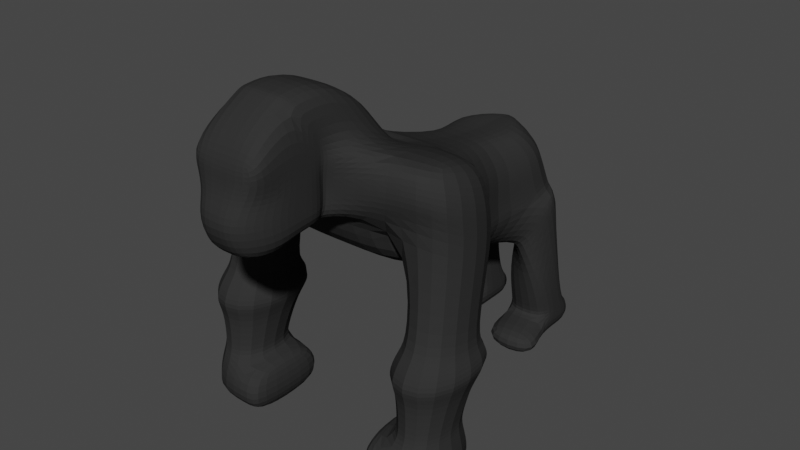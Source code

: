 # Source: Gorilla.blend  (saved by Blender 2.83.19; exported with 4.5.12 LTS)
import bpy
from mathutils import Matrix  # noqa: F401  (used for matrix-valued properties, if any)

bpy.ops.wm.read_factory_settings(use_empty=True)
scene = bpy.context.scene
scene.name = 'Scene'

# ---- collections
col_collection = bpy.data.collections.new('Collection'); scene.collection.children.link(col_collection)

# ---- materials (node trees are filled in below, after node groups)
mat_material = bpy.data.materials.new('Material')
mat_material.alpha_threshold = 0.0
mat_material.use_transparent_shadow = False
mat_material.line_color = (0.0, 0.0, 0.0, 1.0)

# ---- material node trees
mat_material.use_nodes = True; mat_material.node_tree.nodes.clear()
_N = mat_material.node_tree.nodes; _L = mat_material.node_tree.links
n0 = _N.new('ShaderNodeOutputMaterial'); n0.name = 'Material Output'; n0.location = (300, 300)
n1 = _N.new('ShaderNodeBsdfPrincipled'); n1.name = 'Principled BSDF'; n1.location = (10, 300)
n1.distribution = 'GGX'
n1.subsurface_method = 'BURLEY'
n1.inputs[0].default_value = (0.03106, 0.03106, 0.03106, 1.0)
n1.inputs[2].default_value = 0.4
n1.inputs[3].default_value = 1.45
n1.inputs[13].default_value = 0.0
n1.inputs[27].default_value = (0.0, 0.0, 0.0, 1.0)
n1.inputs[28].default_value = 1.0
_L.new(n1.outputs[0], n0.inputs[0])
n0.is_active_output = True

# ---- world
world_world = bpy.data.worlds.new('World'); scene.world = world_world
world_world.use_nodes = True; world_world.node_tree.nodes.clear()
_N = world_world.node_tree.nodes; _L = world_world.node_tree.links
n0 = _N.new('ShaderNodeOutputWorld'); n0.name = 'World Output'; n0.location = (300, 300)
n1 = _N.new('ShaderNodeBackground'); n1.name = 'Background'; n1.location = (10, 300)
n1.inputs[0].default_value = (0.05088, 0.05088, 0.05088, 1.0)
_L.new(n1.outputs[0], n0.inputs[0])
n0.is_active_output = True
world_world.color = (0.05088, 0.05088, 0.05088)
world_world.use_sun_shadow = False
world_world.sun_shadow_jitter_overblur = 0.0

# ---- meshes
me_cube_001 = bpy.data.meshes.new('Cube.001')
me_cube_001.from_pydata([(0.1307, -0.9896, 1.275), (0.2446, -0.9896, 1.835), (0.2446, -0.5003, 1.346), (0.2446, -0.5003, 1.835), (0.2446, -0.476, 1.503), (0.1385, -1.082, 1.503), (0.2446, -0.4917, 1.633), (0.1674, -1.017, 1.633), (0.0, -0.5003, 1.346), (0.0, -0.9896, 1.275), (0.0, -0.9896, 1.835), (0.0, -1.082, 1.503), (0.0, -1.017, 1.633), (0.2446, -0.8043, 1.275), (0.2446, -0.9103, 1.99), (0.2446, -0.8851, 1.503), (0.2446, -0.8129, 1.633), (0.0, -0.9103, 1.99), (0.0, -0.8043, 1.275), (0.2446, -0.5003, 1.75), (0.2446, -0.994, 1.75), (0.0, -0.994, 1.75), (0.2446, -0.7904, 1.75), (0.2446, -0.6523, 1.346), (0.2446, -0.6823, 2.131), (0.2446, -0.6806, 1.503), (0.2446, -0.6523, 1.633), (0.0, -0.6823, 2.131), (0.0, -0.6523, 1.346), (0.2446, -0.6454, 1.75), (0.2371, -0.239, 1.859), (0.5316, -0.3048, 1.527), (0.4587, -0.239, 1.37), (0.5424, -0.2961, 1.657), (0.5424, -0.239, 1.773), (0.0, -0.239, 1.37), (0.2371, -0.421, 2.154), (0.0, -0.421, 2.154), (0.2446, -0.4742, 1.838), (0.2446, -0.4742, 1.752), (0.1726, -0.4498, 1.506), (0.2446, -0.6562, 2.133), (0.0, -0.4742, 1.349), (0.1922, -0.4656, 1.636), (0.1674, -0.4742, 1.349), (0.0, -0.6562, 2.133), (0.0, 0.1818, 1.558), (0.2371, 0.1818, 1.558), (0.534, 0.3208, 1.233), (0.5408, 0.301, 1.075), (0.5029, 0.3051, 1.411), (0.377, 0.358, 1.624), (0.0, 0.2965, 1.644), (0.2371, -0.0743, 1.988), (0.0, -0.0743, 1.988), (0.5424, 0.2965, 0.9196), (0.4965, 0.394, 0.7954), (0.0, 0.394, 0.7954), (0.0, -0.2544, 1.048), (0.4965, -0.2544, 1.048), (0.5424, 0.2965, 0.9832), (0.2487, 1.063, 1.114), (0.2581, 1.043, 0.9884), (0.2058, 1.047, 1.228), (0.1208, 1.031, 1.335), (0.0, 1.038, 1.326), (0.2602, 1.038, 0.682), (0.1765, 1.038, 0.5767), (0.0, 1.038, 0.5767), (0.2602, 1.038, 0.8362), (0.5408, 0.4481, 1.075), (0.5424, 0.4436, 0.9873), (0.5424, 0.4436, 0.9329), (0.5018, 0.4522, 1.36), (0.0, 0.4436, 1.485), (0.0, 0.4436, 0.7479), (0.4587, 0.4436, 0.7479), (0.377, 0.4916, 1.479), (0.5338, 0.468, 1.223), (0.4185, 1.482, 1.159), (0.4387, 1.509, 1.077), (0.3713, 1.443, 1.248), (0.4469, 1.724, 0.217), (0.2831, 1.363, 1.335), (0.1175, 1.659, 0.217), (0.1175, 1.416, 0.217), (0.4469, 1.602, 0.217), (0.0, 1.403, 1.326), (0.4389, 1.403, 0.7355), (0.2814, 1.252, 0.5003), (0.0, 1.252, 0.5529), (0.4614, 1.602, 0.8802), (0.4469, 1.36, 0.217), (0.4504, 1.549, 0.9841), (0.1175, 1.781, 0.217), (0.09247, 1.718, 1.159), (0.1098, 1.743, 1.077), (0.05794, 1.68, 1.248), (0.0, 1.664, 1.114), (0.0295, 1.577, 1.335), (0.0, 1.648, 1.228), (0.0, 1.644, 0.9878), (0.0, 1.64, 1.326), (0.1094, 1.64, 0.7355), (0.1094, 1.64, 0.4859), (0.0, 1.64, 0.5641), (0.0, 1.64, 0.6302), (0.1319, 1.817, 0.8802), (0.0, 1.64, 0.834), (0.121, 1.776, 0.9841), (0.1175, 1.974, -0.1145), (0.1175, 1.743, -0.1145), (0.4491, 1.481, -0.1145), (0.1153, 1.463, -0.1145), (0.4469, 1.918, -0.1145), (0.4469, 1.686, -0.1145), (0.1175, 1.974, -0.3047), (0.1175, 1.743, -0.3047), (0.4491, 1.481, -0.3047), (0.1153, 1.463, -0.3047), (0.4469, 1.918, -0.3047), (0.4469, 1.686, -0.3047), (0.6013, 1.184, -0.1145), (0.103, 1.167, -0.1145), (0.6013, 1.184, -0.3047), (0.103, 1.167, -0.3047), (0.1175, 1.743, -0.07238), (0.1155, 1.468, -0.07238), (0.4469, 1.686, -0.07238), (0.4469, 1.796, -0.07238), (0.1175, 1.852, -0.07238), (0.4488, 1.476, -0.07238), (0.9096, -0.3048, 1.527), (0.9119, -0.239, 1.37), (0.9009, -0.2961, 1.657), (0.9096, 0.3208, 1.24), (0.7974, -0.239, 1.773), (0.9119, 0.2965, 1.068), (0.7974, 0.2965, 1.688), (0.9009, 0.3051, 1.425), (0.5053, 0.263, 0.5282), (0.5053, -0.38, 0.6057), (0.949, 0.263, 0.5282), (0.949, -0.38, 0.6057), (0.4622, 0.2952, 0.4588), (0.4622, -0.4727, 0.4588), (0.9921, 0.2952, 0.4588), (0.9921, -0.4727, 0.4588), (0.5479, 0.08289, 0.05028), (0.5479, -0.4365, 0.05028), (0.9064, 0.08289, 0.05028), (0.9064, -0.4365, 0.05028), (0.504, 0.1466, -0.15), (0.504, -0.5003, -0.15), (0.9503, 0.1466, -0.15), (0.9503, -0.5003, -0.15), (0.5558, 0.07141, -0.2781), (0.5558, -0.4251, -0.2781), (0.8984, 0.07141, -0.2781), (0.8984, -0.4251, -0.2781), (0.4552, 0.08289, 0.04245), (0.4552, -0.4365, 0.04245), (0.4112, 0.1466, -0.1578), (0.4112, -0.5003, -0.1578), (0.4631, 0.07141, -0.286), (0.4631, -0.4251, -0.286), (0.1107, 1.643, 0.6523), (0.1107, 1.604, 0.4428), (0.4402, 1.435, 0.6523), (0.4591, 1.639, 0.7738), (0.308, 1.27, 0.4548), (0.1296, 1.829, 0.7738), (0.5549, 0.2011, 0.6047), (0.5471, -0.2966, 0.6864), (0.8982, -0.2966, 0.6864), (0.8982, 0.2006, 0.604), (0.5167, -0.4134, 0.367), (0.9375, -0.4134, 0.367), (0.9375, 0.1964, 0.367), (0.5167, 0.1964, 0.367), (0.5593, -0.4059, 0.1155), (0.8949, -0.4059, 0.1155), (0.8949, 0.08039, 0.1155), (0.5593, 0.08039, 0.1155)], [], [(44, 42, 35, 32), (22, 14, 1, 20), (18, 13, 0, 9), (13, 15, 5, 0), (77, 73, 63, 64), (19, 6, 43, 39), (45, 41, 36, 37), (38, 39, 34, 30), (15, 16, 7, 5), (5, 7, 12, 11), (29, 22, 16, 26), (0, 5, 11, 9), (14, 17, 10, 1), (20, 1, 10, 21), (24, 27, 17, 14), (25, 26, 16, 15), (6, 19, 29, 26), (23, 25, 15, 13), (28, 23, 13, 18), (29, 24, 14, 22), (40, 44, 32, 31), (51, 138, 139, 50), (19, 3, 24, 29), (8, 2, 23, 28), (2, 4, 25, 23), (4, 6, 26, 25), (37, 36, 53, 54), (36, 30, 47, 53), (49, 48, 135, 137), (66, 88, 91, 93, 69), (51, 34, 136, 138), (41, 38, 30, 36), (43, 40, 31, 33), (6, 4, 40, 43), (24, 3, 38, 41), (20, 21, 12, 7), (4, 2, 44, 40), (3, 19, 39, 38), (27, 24, 41, 45), (2, 8, 42, 44), (52, 46, 47, 51), (70, 71, 69, 62), (74, 77, 64, 65), (108, 109, 107, 103, 106), (76, 75, 68, 67), (47, 46, 54, 53), (43, 33, 34, 39), (30, 34, 51, 47), (64, 63, 81, 83), (72, 76, 67, 66), (59, 58, 57, 56), (49, 32, 59, 60), (32, 35, 58, 59), (72, 66, 69, 71), (67, 68, 90, 89), (66, 67, 89, 88), (51, 50, 73, 77), (65, 64, 83, 87), (62, 69, 93, 80), (78, 70, 62, 61), (73, 78, 61, 63), (50, 48, 78, 73), (48, 49, 70, 78), (60, 59, 56, 55), (83, 81, 97, 99), (55, 56, 76, 72), (56, 57, 75, 76), (52, 51, 77, 74), (49, 60, 71, 70), (81, 79, 95, 97), (79, 80, 96, 95), (89, 90, 105, 104), (169, 168, 86, 82), (100, 102, 99, 97), (87, 83, 99, 102), (80, 93, 109, 96), (61, 62, 80, 79), (63, 61, 79, 81), (101, 98, 95, 96), (136, 134, 139, 138), (98, 100, 97, 95), (104, 105, 106, 103), (169, 82, 94, 171), (101, 96, 109, 108), (167, 166, 84, 85), (129, 128, 115, 114), (127, 126, 111, 113), (168, 170, 92, 86), (166, 171, 94, 84), (170, 167, 85, 92), (111, 110, 116, 117), (114, 115, 121, 120), (126, 130, 110, 111), (130, 129, 114, 110), (131, 127, 113, 112), (128, 131, 112, 115), (121, 118, 119, 117), (120, 121, 117, 116), (115, 112, 118, 121), (119, 118, 124, 125), (113, 111, 117, 119), (110, 114, 120, 116), (122, 123, 125, 124), (118, 112, 122, 124), (112, 113, 123, 122), (113, 119, 125, 123), (86, 92, 131, 128), (92, 85, 127, 131), (94, 82, 129, 130), (84, 94, 130, 126), (85, 84, 126, 127), (82, 86, 128, 129), (134, 132, 135, 139), (132, 133, 137, 135), (34, 33, 134, 136), (31, 32, 133, 132), (48, 50, 139, 135), (173, 172, 140, 141), (33, 31, 132, 134), (140, 142, 146, 144), (174, 173, 141, 143), (175, 174, 143, 142), (172, 175, 142, 140), (181, 180, 149, 151), (141, 140, 144, 145), (143, 141, 145, 147), (142, 143, 147, 146), (148, 150, 154, 152), (182, 181, 151, 150), (183, 182, 150, 148), (180, 183, 148, 149), (152, 154, 158, 156), (148, 152, 162, 160), (151, 149, 153, 155), (150, 151, 155, 154), (157, 156, 158, 159), (152, 156, 164, 162), (155, 153, 157, 159), (154, 155, 159, 158), (161, 160, 162, 163), (163, 162, 164, 165), (157, 153, 163, 165), (149, 148, 160, 161), (156, 157, 165, 164), (153, 149, 161, 163), (16, 22, 20, 7), (60, 55, 72, 71), (89, 104, 167, 170), (103, 107, 171, 166), (88, 89, 170, 168), (104, 103, 166, 167), (91, 169, 171, 107, 109, 93), (91, 88, 168, 169), (49, 137, 175, 172), (137, 133, 174, 175), (133, 32, 173, 174), (32, 49, 172, 173), (145, 144, 179, 176), (144, 146, 178, 179), (146, 147, 177, 178), (147, 145, 176, 177), (176, 179, 183, 180), (179, 178, 182, 183), (178, 177, 181, 182), (177, 176, 180, 181)])
_uv = me_cube_001.uv_layers.new(name='UVMap')
_uv.uv.foreach_set('vector', [0.375, 0.5, 0.25, 0.5, 0.25, 0.5, 0.375, 0.5, 0.5812, 0.6553, 0.625, 0.6553, 0.625, 0.75, 0.5812, 0.75, 0.25, 0.6553, 0.375, 0.6553, 0.375, 0.75, 0.25, 0.75, 0.375, 0.6553, 0.4553, 0.6553, 0.4553, 0.75, 0.375, 0.75, 0.5812, 0.5, 0.5217, 0.5, 0.5044, 0.5, 0.5812, 0.5, 0.5812, 0.5, 0.5217, 0.5, 0.5217, 0.5, 0.5812, 0.5, 0.75, 0.5777, 0.625, 0.5777, 0.625, 0.5777, 0.75, 0.5777, 0.625, 0.5, 0.5812, 0.5, 0.5812, 0.5, 0.625, 0.5, 0.4553, 0.6553, 0.5217, 0.6553, 0.5217, 0.75, 0.4553, 0.75, 0.4553, 0.75, 0.5217, 0.75, 0.5217, 0.875, 0.4553, 0.875, 0.5812, 0.5777, 0.5812, 0.6553, 0.5217, 0.6553, 0.5217, 0.5777, 0.375, 0.75, 0.4553, 0.75, 0.4553, 0.875, 0.375, 0.875, 0.625, 0.6553, 0.75, 0.6553, 0.75, 0.75, 0.625, 0.75, 0.5812, 0.75, 0.625, 0.75, 0.625, 0.875, 0.5812, 0.875, 0.625, 0.5777, 0.75, 0.5777, 0.75, 0.6553, 0.625, 0.6553, 0.4553, 0.5777, 0.5217, 0.5777, 0.5217, 0.6553, 0.4553, 0.6553, 0.5217, 0.5, 0.5812, 0.5, 0.5812, 0.5777, 0.5217, 0.5777, 0.375, 0.5777, 0.4553, 0.5777, 0.4553, 0.6553, 0.375, 0.6553, 0.25, 0.5777, 0.375, 0.5777, 0.375, 0.6553, 0.25, 0.6553, 0.5812, 0.5777, 0.625, 0.5777, 0.625, 0.6553, 0.5812, 0.6553, 0.4553, 0.5, 0.375, 0.5, 0.375, 0.5, 0.4553, 0.5, 0.5812, 0.5, 0.5812, 0.5, 0.5217, 0.5, 0.5217, 0.5, 0.5812, 0.5, 0.625, 0.5, 0.625, 0.5777, 0.5812, 0.5777, 0.25, 0.5, 0.375, 0.5, 0.375, 0.5777, 0.25, 0.5777, 0.375, 0.5, 0.4553, 0.5, 0.4553, 0.5777, 0.375, 0.5777, 0.4553, 0.5, 0.5217, 0.5, 0.5217, 0.5777, 0.4553, 0.5777, 0.75, 0.5777, 0.625, 0.5777, 0.625, 0.5777, 0.75, 0.5777, 0.625, 0.5777, 0.625, 0.5, 0.625, 0.5, 0.625, 0.5777, 0.3837, 0.5, 0.4553, 0.5, 0.4553, 0.5, 0.375, 0.5, 0.375, 0.5, 0.3781, 0.5, 0.3851, 0.5, 0.3866, 0.5, 0.375, 0.5, 0.5812, 0.5, 0.5812, 0.5, 0.5812, 0.5, 0.5812, 0.5, 0.625, 0.5777, 0.625, 0.5, 0.625, 0.5, 0.625, 0.5777, 0.5217, 0.5, 0.4553, 0.5, 0.4553, 0.5, 0.5217, 0.5, 0.5217, 0.5, 0.4553, 0.5, 0.4553, 0.5, 0.5217, 0.5, 0.625, 0.5777, 0.625, 0.5, 0.625, 0.5, 0.625, 0.5777, 0.5812, 0.75, 0.5812, 0.875, 0.5217, 0.875, 0.5217, 0.75, 0.4553, 0.5, 0.375, 0.5, 0.375, 0.5, 0.4553, 0.5, 0.625, 0.5, 0.5812, 0.5, 0.5812, 0.5, 0.625, 0.5, 0.75, 0.5777, 0.625, 0.5777, 0.625, 0.5777, 0.75, 0.5777, 0.375, 0.5, 0.25, 0.5, 0.25, 0.5, 0.375, 0.5, 0.5812, 0.375, 0.625, 0.375, 0.625, 0.5, 0.5812, 0.5, 0.3897, 0.5, 0.375, 0.5, 0.375, 0.5, 0.3844, 0.5, 0.5812, 0.375, 0.5812, 0.5, 0.5812, 0.5, 0.5812, 0.375, 0.375, 0.375, 0.3866, 0.5, 0.3851, 0.5, 0.3781, 0.5, 0.375, 0.375, 0.375, 0.5, 0.25, 0.5, 0.25, 0.5, 0.375, 0.5, 0.625, 0.5, 0.75, 0.5, 0.75, 0.5777, 0.625, 0.5777, 0.5217, 0.5, 0.5217, 0.5, 0.5812, 0.5, 0.5812, 0.5, 0.625, 0.5, 0.5812, 0.5, 0.5812, 0.5, 0.625, 0.5, 0.5812, 0.5, 0.5044, 0.5, 0.5044, 0.5, 0.5812, 0.5, 0.375, 0.5, 0.375, 0.5, 0.375, 0.5, 0.375, 0.5, 0.375, 0.5, 0.25, 0.5, 0.25, 0.5, 0.375, 0.5, 0.3837, 0.5, 0.375, 0.5, 0.375, 0.5, 0.375, 0.5, 0.375, 0.5, 0.25, 0.5, 0.25, 0.5, 0.375, 0.5, 0.375, 0.5, 0.375, 0.5, 0.375, 0.5, 0.375, 0.5, 0.375, 0.5, 0.25, 0.5, 0.25, 0.5, 0.375, 0.5, 0.375, 0.5, 0.375, 0.5, 0.375, 0.5, 0.3781, 0.5, 0.5812, 0.5, 0.5217, 0.5, 0.5217, 0.5, 0.5812, 0.5, 0.5812, 0.375, 0.5812, 0.5, 0.5812, 0.5, 0.5812, 0.375, 0.3844, 0.5, 0.375, 0.5, 0.3866, 0.5, 0.3997, 0.5, 0.4553, 0.5, 0.3897, 0.5, 0.3844, 0.5, 0.4263, 0.5, 0.5217, 0.5, 0.4553, 0.5, 0.4263, 0.5, 0.5044, 0.5, 0.5217, 0.5, 0.4553, 0.5, 0.4553, 0.5, 0.5217, 0.5, 0.4553, 0.5, 0.3837, 0.5, 0.3897, 0.5, 0.4553, 0.5, 0.375, 0.5, 0.375, 0.5, 0.375, 0.5, 0.375, 0.5, 0.5812, 0.5, 0.5044, 0.5, 0.5044, 0.5, 0.5812, 0.5, 0.375, 0.5, 0.375, 0.5, 0.375, 0.5, 0.375, 0.5, 0.375, 0.5, 0.25, 0.5, 0.25, 0.5, 0.375, 0.5, 0.5812, 0.375, 0.5812, 0.5, 0.5812, 0.5, 0.5812, 0.375, 0.3837, 0.5, 0.375, 0.5, 0.375, 0.5, 0.3897, 0.5, 0.5044, 0.5, 0.4286, 0.5, 0.4286, 0.5, 0.5044, 0.5, 0.4286, 0.5, 0.3997, 0.5, 0.3997, 0.5, 0.4286, 0.5, 0.375, 0.5, 0.25, 0.5, 0.25, 0.5, 0.375, 0.5, 0.3851, 0.5, 0.3781, 0.5, 0.3781, 0.5, 0.3851, 0.5, 0.5044, 0.375, 0.5812, 0.375, 0.5812, 0.5, 0.5044, 0.5, 0.5812, 0.375, 0.5812, 0.5, 0.5812, 0.5, 0.5812, 0.375, 0.3997, 0.5, 0.3866, 0.5, 0.3866, 0.5, 0.3997, 0.5, 0.4263, 0.5, 0.3844, 0.5, 0.3997, 0.5, 0.4286, 0.5, 0.5044, 0.5, 0.4263, 0.5, 0.4286, 0.5, 0.5044, 0.5, 0.3844, 0.375, 0.4263, 0.375, 0.4286, 0.5, 0.3997, 0.5, 0.5812, 0.5, 0.5217, 0.5, 0.5217, 0.5, 0.5812, 0.5, 0.4263, 0.375, 0.5044, 0.375, 0.5044, 0.5, 0.4286, 0.5, 0.375, 0.5, 0.25, 0.5, 0.25, 0.5, 0.3781, 0.5, 0.3851, 0.5, 0.3851, 0.5, 0.3851, 0.5, 0.3851, 0.5, 0.3844, 0.375, 0.3997, 0.5, 0.3866, 0.5, 0.375, 0.375, 0.375, 0.5, 0.3781, 0.5, 0.3781, 0.5, 0.375, 0.5, 0.3851, 0.5, 0.3781, 0.5, 0.3781, 0.5, 0.3851, 0.5, 0.375, 0.5, 0.3781, 0.5, 0.3781, 0.5, 0.375, 0.5, 0.3781, 0.5, 0.375, 0.5, 0.375, 0.5, 0.3781, 0.5, 0.3781, 0.5, 0.3851, 0.5, 0.3851, 0.5, 0.3781, 0.5, 0.375, 0.5, 0.375, 0.5, 0.375, 0.5, 0.375, 0.5, 0.3781, 0.5, 0.3851, 0.5, 0.3851, 0.5, 0.3781, 0.5, 0.3851, 0.5, 0.3781, 0.5, 0.3781, 0.5, 0.3851, 0.5, 0.3781, 0.5, 0.3851, 0.5, 0.3851, 0.5, 0.3781, 0.5, 0.3851, 0.5, 0.3851, 0.5, 0.3851, 0.5, 0.3851, 0.5, 0.375, 0.5, 0.375, 0.5, 0.375, 0.5, 0.375, 0.5, 0.3781, 0.5, 0.375, 0.5, 0.375, 0.5, 0.3781, 0.5, 0.3781, 0.5, 0.375, 0.5, 0.375, 0.5, 0.3781, 0.5, 0.3851, 0.5, 0.3781, 0.5, 0.3781, 0.5, 0.3851, 0.5, 0.3781, 0.5, 0.375, 0.5, 0.375, 0.5, 0.3781, 0.5, 0.375, 0.5, 0.375, 0.5, 0.375, 0.5, 0.375, 0.5, 0.375, 0.5, 0.3781, 0.5, 0.3781, 0.5, 0.375, 0.5, 0.3851, 0.5, 0.3851, 0.5, 0.3851, 0.5, 0.3851, 0.5, 0.375, 0.5, 0.375, 0.5, 0.375, 0.5, 0.375, 0.5, 0.375, 0.5, 0.375, 0.5, 0.375, 0.5, 0.375, 0.5, 0.375, 0.5, 0.375, 0.5, 0.375, 0.5, 0.375, 0.5, 0.375, 0.5, 0.375, 0.5, 0.375, 0.5, 0.375, 0.5, 0.3781, 0.5, 0.375, 0.5, 0.375, 0.5, 0.3781, 0.5, 0.375, 0.5, 0.375, 0.5, 0.375, 0.5, 0.375, 0.5, 0.3851, 0.5, 0.3851, 0.5, 0.3851, 0.5, 0.3851, 0.5, 0.3781, 0.5, 0.3851, 0.5, 0.3851, 0.5, 0.3781, 0.5, 0.375, 0.5, 0.3781, 0.5, 0.3781, 0.5, 0.375, 0.5, 0.3851, 0.5, 0.3781, 0.5, 0.3781, 0.5, 0.3851, 0.5, 0.5217, 0.5, 0.4553, 0.5, 0.4553, 0.5, 0.5217, 0.5, 0.4553, 0.5, 0.375, 0.5, 0.375, 0.5, 0.4553, 0.5, 0.5812, 0.5, 0.5217, 0.5, 0.5217, 0.5, 0.5812, 0.5, 0.4553, 0.5, 0.375, 0.5, 0.375, 0.5, 0.4553, 0.5, 0.4553, 0.5, 0.5217, 0.5, 0.5217, 0.5, 0.4553, 0.5, 0.375, 0.5, 0.376, 0.5, 0.375, 0.5, 0.375, 0.5, 0.5217, 0.5, 0.4553, 0.5, 0.4553, 0.5, 0.5217, 0.5, 0.375, 0.5, 0.375, 0.5, 0.375, 0.5, 0.375, 0.5, 0.375, 0.5, 0.375, 0.5, 0.375, 0.5, 0.375, 0.5, 0.375, 0.5, 0.375, 0.5, 0.375, 0.5, 0.375, 0.5, 0.376, 0.5, 0.375, 0.5, 0.375, 0.5, 0.375, 0.5, 0.375, 0.5, 0.375, 0.5, 0.375, 0.5, 0.375, 0.5, 0.375, 0.5, 0.375, 0.5, 0.375, 0.5, 0.375, 0.5, 0.375, 0.5, 0.375, 0.5, 0.375, 0.5, 0.375, 0.5, 0.375, 0.5, 0.375, 0.5, 0.375, 0.5, 0.375, 0.5, 0.375, 0.5, 0.375, 0.5, 0.375, 0.5, 0.375, 0.5, 0.375, 0.5, 0.375, 0.5, 0.375, 0.5, 0.375, 0.5, 0.375, 0.5, 0.375, 0.5, 0.375, 0.5, 0.375, 0.5, 0.375, 0.5, 0.375, 0.5, 0.375, 0.5, 0.375, 0.5, 0.375, 0.5, 0.375, 0.5, 0.375, 0.5, 0.375, 0.5, 0.375, 0.5, 0.375, 0.5, 0.375, 0.5, 0.375, 0.5, 0.375, 0.5, 0.375, 0.5, 0.375, 0.5, 0.375, 0.5, 0.375, 0.5, 0.375, 0.5, 0.375, 0.5, 0.375, 0.5, 0.375, 0.5, 0.375, 0.5, 0.375, 0.5, 0.375, 0.5, 0.375, 0.5, 0.375, 0.5, 0.375, 0.5, 0.375, 0.5, 0.375, 0.5, 0.375, 0.5, 0.375, 0.5, 0.375, 0.5, 0.375, 0.5, 0.375, 0.5, 0.375, 0.5, 0.375, 0.5, 0.375, 0.5, 0.375, 0.5, 0.375, 0.5, 0.375, 0.5, 0.375, 0.5, 0.375, 0.5, 0.375, 0.5, 0.375, 0.5, 0.375, 0.5, 0.375, 0.5, 0.375, 0.5, 0.375, 0.5, 0.375, 0.5, 0.375, 0.5, 0.375, 0.5, 0.375, 0.5, 0.375, 0.5, 0.375, 0.5, 0.375, 0.5, 0.375, 0.5, 0.375, 0.5, 0.375, 0.5, 0.375, 0.5, 0.375, 0.5, 0.5217, 0.6553, 0.5812, 0.6553, 0.5812, 0.75, 0.5217, 0.75, 0.375, 0.5, 0.375, 0.5, 0.375, 0.5, 0.375, 0.5, 0.375, 0.5, 0.375, 0.5, 0.375, 0.5, 0.375, 0.5, 0.3781, 0.5, 0.3851, 0.5, 0.3851, 0.5, 0.3781, 0.5, 0.3781, 0.5, 0.375, 0.5, 0.375, 0.5, 0.3781, 0.5, 0.375, 0.5, 0.3781, 0.5, 0.3781, 0.5, 0.375, 0.5, 0.3851, 0.5, 0.3851, 0.5, 0.3851, 0.5, 0.3851, 0.5, 0.3866, 0.5, 0.3866, 0.5, 0.3851, 0.5, 0.3781, 0.5, 0.3781, 0.5, 0.3851, 0.5, 0.3837, 0.5, 0.375, 0.5, 0.375, 0.5, 0.376, 0.5, 0.375, 0.5, 0.375, 0.5, 0.375, 0.5, 0.375, 0.5, 0.375, 0.5, 0.375, 0.5, 0.375, 0.5, 0.375, 0.5, 0.375, 0.5, 0.3837, 0.5, 0.376, 0.5, 0.375, 0.5, 0.375, 0.5, 0.375, 0.5, 0.375, 0.5, 0.375, 0.5, 0.375, 0.5, 0.375, 0.5, 0.375, 0.5, 0.375, 0.5, 0.375, 0.5, 0.375, 0.5, 0.375, 0.5, 0.375, 0.5, 0.375, 0.5, 0.375, 0.5, 0.375, 0.5, 0.375, 0.5, 0.375, 0.5, 0.375, 0.5, 0.375, 0.5, 0.375, 0.5, 0.375, 0.5, 0.375, 0.5, 0.375, 0.5, 0.375, 0.5, 0.375, 0.5, 0.375, 0.5, 0.375, 0.5, 0.375, 0.5, 0.375, 0.5, 0.375, 0.5, 0.375, 0.5, 0.375, 0.5])
me_cube_001.materials.append(mat_material)
me_cube_001.use_remesh_fix_poles = True
me_cube_001.use_remesh_preserve_attributes = False
me_cube_001.use_mirror_vertex_groups = False
me_cube_001.update()

# ---- objects
ob_gorilla = bpy.data.objects.new('Gorilla', me_cube_001)

# ---- transforms, parenting, visibility, modifiers, constraints
ob_gorilla.location = (0.0, 0.0, 0.2836)
ob_gorilla.lineart.crease_threshold = 0.0
_m = ob_gorilla.modifiers.new('Subdivision', 'SUBSURF')
_m.uv_smooth = 'PRESERVE_CORNERS'
_m = ob_gorilla.modifiers.new('Mirror', 'MIRROR')
_m.use_clip = True

# ---- collection membership
col_collection.objects.link(ob_gorilla)

# ---- scene / render settings (as saved in the file)
scene.frame_start = 1; scene.frame_end = 250; scene.frame_set(1)
scene.render.engine = 'BLENDER_EEVEE_NEXT'
scene.cycles.use_denoising = False
scene.cycles.samples = 128
scene.cycles.sampling_pattern = 'TABULATED_SOBOL'
scene.cycles.use_adaptive_sampling = False
scene.cycles.use_light_tree = False
scene.view_settings.view_transform = 'Filmic'
bpy.context.view_layer.update()

# ---- added for rendering (the .blend has no active camera and no usable light): camera, sun
cam_auto = bpy.data.cameras.new('AutoCamera')
cam_auto.lens = 50.0
cam_auto.sensor_width = 36.0
cam_auto.clip_end = 1000.0
ob_auto_camera = bpy.data.objects.new('AutoCamera', cam_auto)
scene.collection.objects.link(ob_auto_camera)
ob_auto_camera.location = (3.97979, -4.33891, 4.38918)
ob_auto_camera.rotation_euler = (1.09748, -7.21219e-08, 0.694738)
scene.camera = ob_auto_camera
light_auto_sun = bpy.data.lights.new('AutoSun', 'SUN')
light_auto_sun.energy = 3.0
light_auto_sun.angle = 0.0523599
ob_auto_sun = bpy.data.objects.new('AutoSun', light_auto_sun)
scene.collection.objects.link(ob_auto_sun)
ob_auto_sun.rotation_euler = (0.872665, 0.174533, 0.523599)
bpy.context.view_layer.update()
